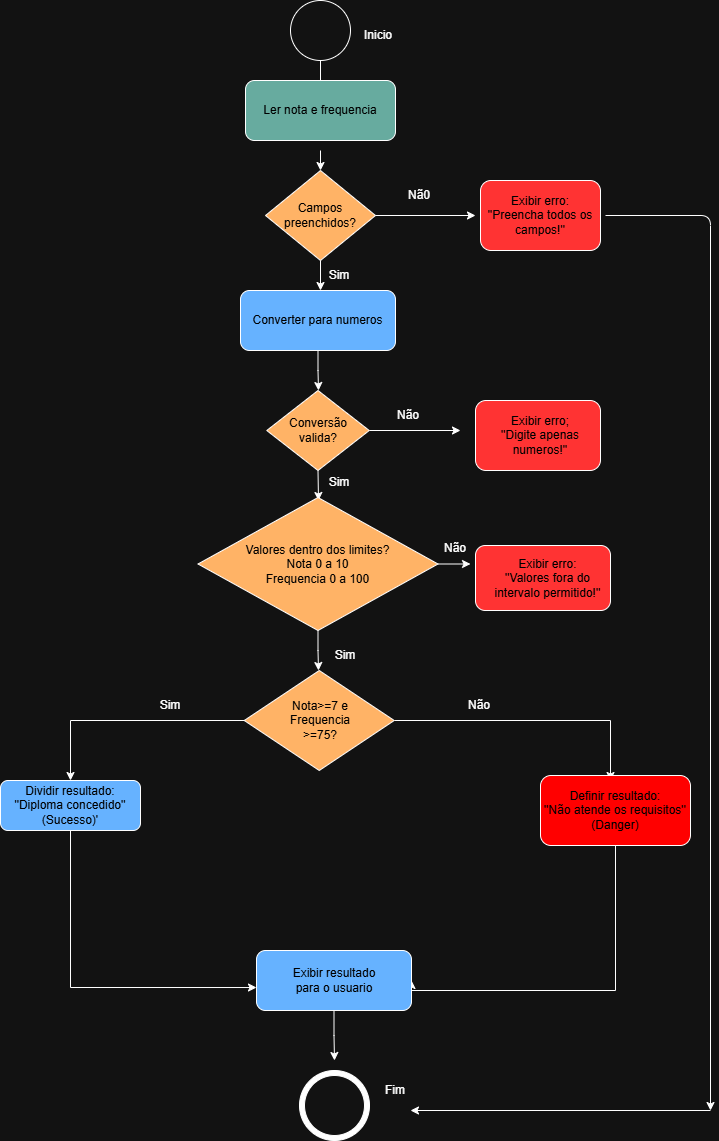

The diagram above was exported from draw.io. Its source (the exported page's mxGraphModel, read from the mxfile embedded in the PNG):
<mxGraphModel dx="860" dy="465" grid="1" gridSize="10" guides="1" tooltips="1" connect="1" arrows="1" fold="1" page="1" pageScale="1" pageWidth="827" pageHeight="1169" math="0" shadow="0">
  <root>
    <mxCell id="0" />
    <mxCell id="1" parent="0" />
    <mxCell id="QUXvr-9w_FyvjUUc2n-S-2" edge="1" parent="1" source="QUXvr-9w_FyvjUUc2n-S-1" style="edgeStyle=orthogonalEdgeStyle;rounded=0;orthogonalLoop=1;jettySize=auto;html=1;exitX=0.5;exitY=1;exitDx=0;exitDy=0;">
      <mxGeometry relative="1" as="geometry">
        <mxPoint x="400" y="140" as="targetPoint" />
      </mxGeometry>
    </mxCell>
    <mxCell id="QUXvr-9w_FyvjUUc2n-S-1" parent="1" style="ellipse;whiteSpace=wrap;html=1;aspect=fixed;" value="" vertex="1">
      <mxGeometry height="60" width="60" x="370" y="40" as="geometry" />
    </mxCell>
    <mxCell id="QUXvr-9w_FyvjUUc2n-S-3" parent="1" style="rounded=1;whiteSpace=wrap;html=1;fillColor=light-dark(#FFFFFF,#67AB9F);" value="" vertex="1">
      <mxGeometry height="60" width="150" x="325" y="120" as="geometry" />
    </mxCell>
    <mxCell id="QUXvr-9w_FyvjUUc2n-S-21" edge="1" parent="1" source="QUXvr-9w_FyvjUUc2n-S-5" style="edgeStyle=orthogonalEdgeStyle;rounded=0;orthogonalLoop=1;jettySize=auto;html=1;exitX=0.5;exitY=1;exitDx=0;exitDy=0;entryX=0.5;entryY=0;entryDx=0;entryDy=0;" target="QUXvr-9w_FyvjUUc2n-S-10">
      <mxGeometry relative="1" as="geometry" />
    </mxCell>
    <mxCell id="QUXvr-9w_FyvjUUc2n-S-5" parent="1" style="text;html=1;whiteSpace=wrap;strokeColor=none;fillColor=none;align=center;verticalAlign=middle;rounded=0;fontColor=light-dark(#000000,#000000);" value="Ler nota e frequencia" vertex="1">
      <mxGeometry height="80" width="140" x="330" y="110" as="geometry" />
    </mxCell>
    <mxCell id="QUXvr-9w_FyvjUUc2n-S-22" edge="1" parent="1" source="QUXvr-9w_FyvjUUc2n-S-10" style="edgeStyle=orthogonalEdgeStyle;rounded=0;orthogonalLoop=1;jettySize=auto;html=1;exitX=0.5;exitY=1;exitDx=0;exitDy=0;">
      <mxGeometry relative="1" as="geometry">
        <mxPoint x="400" y="330" as="targetPoint" />
      </mxGeometry>
    </mxCell>
    <mxCell id="QUXvr-9w_FyvjUUc2n-S-10" parent="1" style="rhombus;whiteSpace=wrap;html=1;fillColor=light-dark(#FFFFFF,#FFB366);" value="" vertex="1">
      <mxGeometry height="90" width="110" x="345" y="210" as="geometry" />
    </mxCell>
    <mxCell id="QUXvr-9w_FyvjUUc2n-S-53" edge="1" parent="1" source="QUXvr-9w_FyvjUUc2n-S-18" style="edgeStyle=orthogonalEdgeStyle;rounded=0;orthogonalLoop=1;jettySize=auto;html=1;exitX=1;exitY=0.5;exitDx=0;exitDy=0;entryX=0;entryY=0.5;entryDx=0;entryDy=0;" target="QUXvr-9w_FyvjUUc2n-S-55">
      <mxGeometry relative="1" as="geometry">
        <mxPoint x="510" y="255" as="targetPoint" />
      </mxGeometry>
    </mxCell>
    <mxCell id="QUXvr-9w_FyvjUUc2n-S-18" parent="1" style="text;html=1;whiteSpace=wrap;strokeColor=none;fillColor=none;align=center;verticalAlign=middle;rounded=0;fontColor=light-dark(#000000,#000000);" value="Campos preenchidos?" vertex="1">
      <mxGeometry height="30" width="110" x="345" y="240" as="geometry" />
    </mxCell>
    <mxCell id="QUXvr-9w_FyvjUUc2n-S-28" edge="1" parent="1" source="QUXvr-9w_FyvjUUc2n-S-23" style="edgeStyle=orthogonalEdgeStyle;rounded=0;orthogonalLoop=1;jettySize=auto;html=1;exitX=0.5;exitY=1;exitDx=0;exitDy=0;">
      <mxGeometry relative="1" as="geometry">
        <mxPoint x="398" y="430" as="targetPoint" />
      </mxGeometry>
    </mxCell>
    <mxCell id="QUXvr-9w_FyvjUUc2n-S-23" parent="1" style="rounded=1;whiteSpace=wrap;html=1;fillColor=light-dark(#FFFFFF,#66B2FF);" value="" vertex="1">
      <mxGeometry height="60" width="155" x="320" y="330" as="geometry" />
    </mxCell>
    <mxCell id="QUXvr-9w_FyvjUUc2n-S-24" parent="1" style="text;html=1;whiteSpace=wrap;strokeColor=none;fillColor=none;align=center;verticalAlign=middle;rounded=0;fontColor=light-dark(#000000,#000000);" value="Converter para numeros" vertex="1">
      <mxGeometry height="30" width="152.5" x="321.25" y="345" as="geometry" />
    </mxCell>
    <mxCell id="QUXvr-9w_FyvjUUc2n-S-31" edge="1" parent="1" source="QUXvr-9w_FyvjUUc2n-S-29" style="edgeStyle=orthogonalEdgeStyle;rounded=0;orthogonalLoop=1;jettySize=auto;html=1;exitX=0.5;exitY=1;exitDx=0;exitDy=0;">
      <mxGeometry relative="1" as="geometry">
        <mxPoint x="398" y="540" as="targetPoint" />
      </mxGeometry>
    </mxCell>
    <mxCell id="QUXvr-9w_FyvjUUc2n-S-56" edge="1" parent="1" source="QUXvr-9w_FyvjUUc2n-S-29" style="edgeStyle=orthogonalEdgeStyle;rounded=0;orthogonalLoop=1;jettySize=auto;html=1;exitX=1;exitY=0.5;exitDx=0;exitDy=0;">
      <mxGeometry relative="1" as="geometry">
        <mxPoint x="540" y="470" as="targetPoint" />
      </mxGeometry>
    </mxCell>
    <mxCell id="QUXvr-9w_FyvjUUc2n-S-29" parent="1" style="rhombus;whiteSpace=wrap;html=1;fillColor=light-dark(#FFFFFF,#FFB366);" value="" vertex="1">
      <mxGeometry height="80" width="102.5" x="346.25" y="430" as="geometry" />
    </mxCell>
    <mxCell id="QUXvr-9w_FyvjUUc2n-S-30" parent="1" style="text;html=1;whiteSpace=wrap;strokeColor=none;fillColor=none;align=center;verticalAlign=middle;rounded=0;fontColor=light-dark(#000000,#000000);" value="Conversão valida?" vertex="1">
      <mxGeometry height="30" width="60" x="367.5" y="455" as="geometry" />
    </mxCell>
    <mxCell id="QUXvr-9w_FyvjUUc2n-S-34" edge="1" parent="1" source="QUXvr-9w_FyvjUUc2n-S-32" style="edgeStyle=orthogonalEdgeStyle;rounded=0;orthogonalLoop=1;jettySize=auto;html=1;exitX=0.5;exitY=1;exitDx=0;exitDy=0;">
      <mxGeometry relative="1" as="geometry">
        <mxPoint x="398" y="710" as="targetPoint" />
      </mxGeometry>
    </mxCell>
    <mxCell id="QUXvr-9w_FyvjUUc2n-S-59" edge="1" parent="1" source="QUXvr-9w_FyvjUUc2n-S-32" style="edgeStyle=orthogonalEdgeStyle;rounded=0;orthogonalLoop=1;jettySize=auto;html=1;exitX=1;exitY=0.5;exitDx=0;exitDy=0;">
      <mxGeometry relative="1" as="geometry">
        <mxPoint x="550" y="604" as="targetPoint" />
      </mxGeometry>
    </mxCell>
    <mxCell id="QUXvr-9w_FyvjUUc2n-S-32" parent="1" style="rhombus;whiteSpace=wrap;html=1;fillColor=light-dark(#FFFFFF,#FFB366);" value="" vertex="1">
      <mxGeometry height="133" width="240" x="277.5" y="537" as="geometry" />
    </mxCell>
    <mxCell id="QUXvr-9w_FyvjUUc2n-S-33" parent="1" style="text;html=1;whiteSpace=wrap;strokeColor=none;fillColor=none;align=center;verticalAlign=middle;rounded=0;fontColor=light-dark(#000000,#000000);" value="Valores dentro dos limites?&lt;div&gt;Nota 0 a 10&lt;/div&gt;&lt;div&gt;Frequencia 0 a 100&lt;/div&gt;" vertex="1">
      <mxGeometry height="30" width="172.5" x="311.25" y="588.5" as="geometry" />
    </mxCell>
    <mxCell id="QUXvr-9w_FyvjUUc2n-S-37" edge="1" parent="1" source="QUXvr-9w_FyvjUUc2n-S-35" style="edgeStyle=orthogonalEdgeStyle;rounded=0;orthogonalLoop=1;jettySize=auto;html=1;exitX=0;exitY=0.5;exitDx=0;exitDy=0;">
      <mxGeometry relative="1" as="geometry">
        <mxPoint x="150" y="820" as="targetPoint" />
      </mxGeometry>
    </mxCell>
    <mxCell id="QUXvr-9w_FyvjUUc2n-S-41" edge="1" parent="1" source="QUXvr-9w_FyvjUUc2n-S-35" style="edgeStyle=orthogonalEdgeStyle;rounded=0;orthogonalLoop=1;jettySize=auto;html=1;exitX=1;exitY=0.5;exitDx=0;exitDy=0;">
      <mxGeometry relative="1" as="geometry">
        <Array as="points">
          <mxPoint x="690" y="760" />
        </Array>
        <mxPoint x="690" y="820" as="targetPoint" />
      </mxGeometry>
    </mxCell>
    <mxCell id="QUXvr-9w_FyvjUUc2n-S-35" parent="1" style="rhombus;whiteSpace=wrap;html=1;fillColor=light-dark(#FFFFFF,#FFB366);" value="" vertex="1">
      <mxGeometry height="100" width="150" x="323.75" y="710" as="geometry" />
    </mxCell>
    <mxCell id="QUXvr-9w_FyvjUUc2n-S-36" parent="1" style="text;html=1;whiteSpace=wrap;strokeColor=none;fillColor=none;align=center;verticalAlign=middle;rounded=0;fontColor=light-dark(#000000,#000000);" value="Nota&amp;gt;=7 e Frequencia &amp;gt;=75?" vertex="1">
      <mxGeometry height="30" width="60" x="370" y="745" as="geometry" />
    </mxCell>
    <mxCell id="QUXvr-9w_FyvjUUc2n-S-38" parent="1" style="rounded=1;whiteSpace=wrap;html=1;fontColor=light-dark(#000000,#000000);fillColor=light-dark(#FFFFFF,#66B2FF);" value="" vertex="1">
      <mxGeometry height="50" width="140" x="80" y="820" as="geometry" />
    </mxCell>
    <mxCell id="QUXvr-9w_FyvjUUc2n-S-39" parent="1" style="text;html=1;whiteSpace=wrap;strokeColor=none;fillColor=none;align=center;verticalAlign=middle;rounded=0;fontColor=light-dark(#000000,#000000);" value="Dividir resultado: ''Diploma concedido''&lt;div&gt;(Sucesso)'&lt;/div&gt;" vertex="1">
      <mxGeometry height="35" width="113.75" x="93.13" y="827.5" as="geometry" />
    </mxCell>
    <mxCell id="QUXvr-9w_FyvjUUc2n-S-49" edge="1" parent="1" source="QUXvr-9w_FyvjUUc2n-S-42" style="edgeStyle=orthogonalEdgeStyle;rounded=0;orthogonalLoop=1;jettySize=auto;html=1;exitX=0.5;exitY=1;exitDx=0;exitDy=0;entryX=1;entryY=0.5;entryDx=0;entryDy=0;" target="QUXvr-9w_FyvjUUc2n-S-44">
      <mxGeometry relative="1" as="geometry">
        <Array as="points">
          <mxPoint x="695" y="1030" />
          <mxPoint x="491" y="1030" />
        </Array>
      </mxGeometry>
    </mxCell>
    <mxCell id="QUXvr-9w_FyvjUUc2n-S-42" parent="1" style="rounded=1;whiteSpace=wrap;html=1;fillColor=light-dark(#FFFFFF,#FF0000);" value="" vertex="1">
      <mxGeometry height="70" width="150" x="620" y="815" as="geometry" />
    </mxCell>
    <mxCell id="QUXvr-9w_FyvjUUc2n-S-43" parent="1" style="text;html=1;whiteSpace=wrap;strokeColor=none;fillColor=none;align=center;verticalAlign=middle;rounded=0;fontColor=light-dark(#000000,#000000);" value="Definir resultado:&lt;div&gt;''Não atende os requisitos''&lt;/div&gt;&lt;div&gt;(Danger)&lt;/div&gt;" vertex="1">
      <mxGeometry height="30" width="170" x="610" y="835" as="geometry" />
    </mxCell>
    <mxCell id="QUXvr-9w_FyvjUUc2n-S-50" edge="1" parent="1" source="QUXvr-9w_FyvjUUc2n-S-44" style="edgeStyle=orthogonalEdgeStyle;rounded=0;orthogonalLoop=1;jettySize=auto;html=1;exitX=0.5;exitY=1;exitDx=0;exitDy=0;">
      <mxGeometry relative="1" as="geometry">
        <mxPoint x="414" y="1100" as="targetPoint" />
      </mxGeometry>
    </mxCell>
    <mxCell id="QUXvr-9w_FyvjUUc2n-S-44" parent="1" style="rounded=1;whiteSpace=wrap;html=1;fillColor=light-dark(#FFFFFF,#66B2FF);" value="" vertex="1">
      <mxGeometry height="60" width="155" x="336" y="990" as="geometry" />
    </mxCell>
    <mxCell id="QUXvr-9w_FyvjUUc2n-S-45" parent="1" style="text;html=1;whiteSpace=wrap;strokeColor=none;fillColor=none;align=center;verticalAlign=middle;rounded=0;fontColor=light-dark(#000000,#000000);" value="Exibir resultado para o usuario" vertex="1">
      <mxGeometry height="30" width="110" x="359" y="1005" as="geometry" />
    </mxCell>
    <mxCell id="QUXvr-9w_FyvjUUc2n-S-48" edge="1" parent="1" source="QUXvr-9w_FyvjUUc2n-S-38" style="edgeStyle=orthogonalEdgeStyle;rounded=0;orthogonalLoop=1;jettySize=auto;html=1;exitX=0.5;exitY=1;exitDx=0;exitDy=0;entryX=0;entryY=0.617;entryDx=0;entryDy=0;entryPerimeter=0;" target="QUXvr-9w_FyvjUUc2n-S-44">
      <mxGeometry relative="1" as="geometry" />
    </mxCell>
    <mxCell id="QUXvr-9w_FyvjUUc2n-S-51" parent="1" style="ellipse;whiteSpace=wrap;html=1;aspect=fixed;fontColor=default;strokeColor=light-dark(#000000,#FFFFFF);fillColor=light-dark(#FFFFFF,#FFFFFF);" value="" vertex="1">
      <mxGeometry height="70" width="70" x="379" y="1110" as="geometry" />
    </mxCell>
    <mxCell id="QUXvr-9w_FyvjUUc2n-S-52" parent="1" style="ellipse;whiteSpace=wrap;html=1;aspect=fixed;" value="" vertex="1">
      <mxGeometry height="60" width="60" x="384" y="1115" as="geometry" />
    </mxCell>
    <mxCell id="QUXvr-9w_FyvjUUc2n-S-54" parent="1" style="rounded=1;whiteSpace=wrap;html=1;fillColor=light-dark(#FFFFFF,#FF3333);" value="" vertex="1">
      <mxGeometry height="70" width="120" x="560" y="220" as="geometry" />
    </mxCell>
    <mxCell id="QUXvr-9w_FyvjUUc2n-S-62" edge="1" parent="1" source="QUXvr-9w_FyvjUUc2n-S-55" style="edgeStyle=orthogonalEdgeStyle;rounded=1;orthogonalLoop=1;jettySize=auto;html=1;exitX=1;exitY=0.5;exitDx=0;exitDy=0;curved=0;">
      <mxGeometry relative="1" as="geometry">
        <mxPoint x="790" y="1150" as="targetPoint" />
      </mxGeometry>
    </mxCell>
    <mxCell id="QUXvr-9w_FyvjUUc2n-S-55" parent="1" style="text;html=1;whiteSpace=wrap;strokeColor=none;fillColor=none;align=center;verticalAlign=middle;rounded=0;fontColor=light-dark(#000000,#000000);" value="Exibir erro:&lt;div&gt;''Preencha todos os campos!''&lt;/div&gt;" vertex="1">
      <mxGeometry height="30" width="130" x="555" y="240" as="geometry" />
    </mxCell>
    <mxCell id="QUXvr-9w_FyvjUUc2n-S-57" parent="1" style="rounded=1;whiteSpace=wrap;html=1;fillColor=light-dark(#FFFFFF,#FF3333);" value="" vertex="1">
      <mxGeometry height="70" width="125" x="555" y="440" as="geometry" />
    </mxCell>
    <mxCell id="QUXvr-9w_FyvjUUc2n-S-58" parent="1" style="text;html=1;whiteSpace=wrap;strokeColor=none;fillColor=none;align=center;verticalAlign=middle;rounded=0;fontColor=light-dark(#000000,#000000);" value="Exibir erro;&lt;div&gt;''Digite apenas numeros!''&lt;/div&gt;" vertex="1">
      <mxGeometry height="30" width="120" x="560" y="460" as="geometry" />
    </mxCell>
    <mxCell id="QUXvr-9w_FyvjUUc2n-S-60" parent="1" style="rounded=1;whiteSpace=wrap;html=1;fillColor=light-dark(#FFFFFF,#FF3333);" value="" vertex="1">
      <mxGeometry height="65" width="135" x="555" y="585" as="geometry" />
    </mxCell>
    <mxCell id="QUXvr-9w_FyvjUUc2n-S-61" parent="1" style="text;html=1;whiteSpace=wrap;strokeColor=none;fillColor=none;align=center;verticalAlign=middle;rounded=0;fontColor=light-dark(#000000,#000000);" value="Exibir erro:&lt;div&gt;''Valores fora do intervalo permitido!''&lt;/div&gt;" vertex="1">
      <mxGeometry height="30" width="125" x="565" y="602.5" as="geometry" />
    </mxCell>
    <mxCell id="QUXvr-9w_FyvjUUc2n-S-63" edge="1" parent="1" style="endArrow=classic;html=1;rounded=0;" value="">
      <mxGeometry height="50" relative="1" width="50" as="geometry">
        <mxPoint x="790" y="1150" as="sourcePoint" />
        <mxPoint x="490" y="1150" as="targetPoint" />
      </mxGeometry>
    </mxCell>
    <mxCell id="QUXvr-9w_FyvjUUc2n-S-64" parent="1" style="text;html=1;whiteSpace=wrap;strokeColor=none;fillColor=none;align=center;verticalAlign=middle;rounded=0;" value="Nã0" vertex="1">
      <mxGeometry height="30" width="60" x="469" y="220" as="geometry" />
    </mxCell>
    <mxCell id="QUXvr-9w_FyvjUUc2n-S-65" parent="1" style="text;html=1;whiteSpace=wrap;strokeColor=none;fillColor=none;align=center;verticalAlign=middle;rounded=0;" value="Sim" vertex="1">
      <mxGeometry height="30" width="60" x="388.75" y="300" as="geometry" />
    </mxCell>
    <mxCell id="QUXvr-9w_FyvjUUc2n-S-66" parent="1" style="text;html=1;whiteSpace=wrap;strokeColor=none;fillColor=none;align=center;verticalAlign=middle;rounded=0;" value="Não" vertex="1">
      <mxGeometry height="30" width="60" x="457.5" y="440" as="geometry" />
    </mxCell>
    <mxCell id="QUXvr-9w_FyvjUUc2n-S-67" parent="1" style="text;html=1;whiteSpace=wrap;strokeColor=none;fillColor=none;align=center;verticalAlign=middle;rounded=0;" value="Sim" vertex="1">
      <mxGeometry height="30" width="60" x="388.75" y="507" as="geometry" />
    </mxCell>
    <mxCell id="QUXvr-9w_FyvjUUc2n-S-68" parent="1" style="text;html=1;whiteSpace=wrap;strokeColor=none;fillColor=none;align=center;verticalAlign=middle;rounded=0;" value="Não" vertex="1">
      <mxGeometry height="30" width="60" x="505" y="572.5" as="geometry" />
    </mxCell>
    <mxCell id="QUXvr-9w_FyvjUUc2n-S-69" parent="1" style="text;html=1;whiteSpace=wrap;strokeColor=none;fillColor=none;align=center;verticalAlign=middle;rounded=0;" value="Sim" vertex="1">
      <mxGeometry height="30" width="60" x="395" y="680" as="geometry" />
    </mxCell>
    <mxCell id="QUXvr-9w_FyvjUUc2n-S-70" parent="1" style="text;html=1;whiteSpace=wrap;strokeColor=none;fillColor=none;align=center;verticalAlign=middle;rounded=0;" value="Não" vertex="1">
      <mxGeometry height="30" width="60" x="529" y="730" as="geometry" />
    </mxCell>
    <mxCell id="QUXvr-9w_FyvjUUc2n-S-71" parent="1" style="text;html=1;whiteSpace=wrap;strokeColor=none;fillColor=none;align=center;verticalAlign=middle;rounded=0;" value="Sim" vertex="1">
      <mxGeometry height="30" width="60" x="220" y="730" as="geometry" />
    </mxCell>
    <mxCell id="QUXvr-9w_FyvjUUc2n-S-72" parent="1" style="text;html=1;whiteSpace=wrap;strokeColor=none;fillColor=none;align=center;verticalAlign=middle;rounded=0;" value="Fim" vertex="1">
      <mxGeometry height="30" width="60" x="445" y="1115" as="geometry" />
    </mxCell>
    <mxCell id="QUXvr-9w_FyvjUUc2n-S-73" parent="1" style="text;html=1;whiteSpace=wrap;strokeColor=none;fillColor=none;align=center;verticalAlign=middle;rounded=0;" value="Inicio" vertex="1">
      <mxGeometry height="30" width="60" x="427.5" y="60" as="geometry" />
    </mxCell>
  </root>
</mxGraphModel>